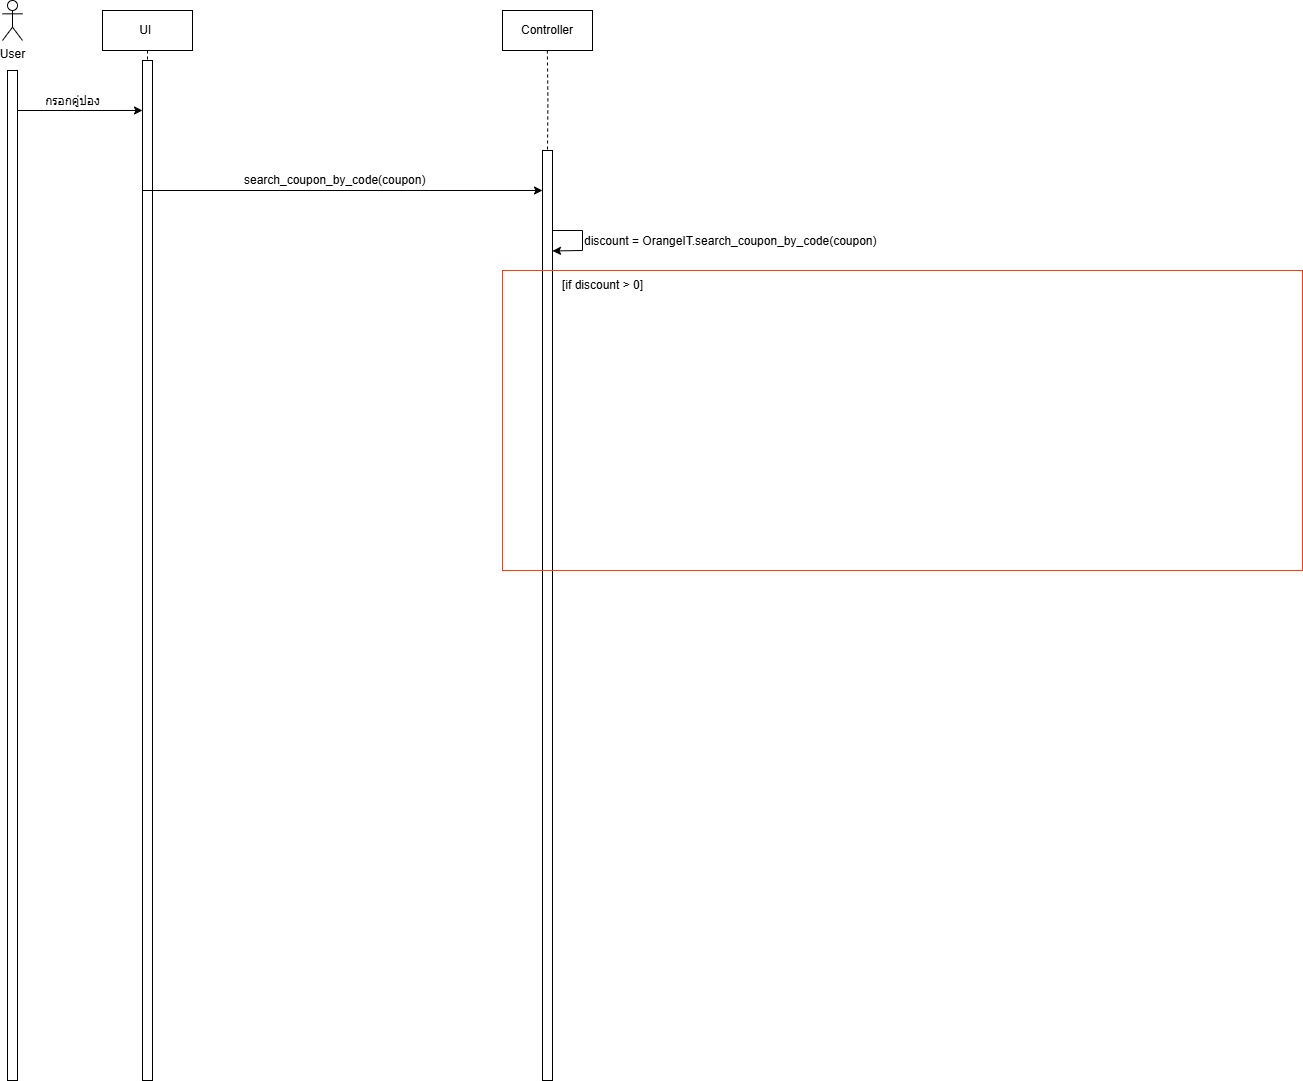

The diagram above was exported from draw.io. Its source (the exported page's mxGraphModel, read from the mxfile embedded in the PNG):
<mxGraphModel dx="1235" dy="709" grid="1" gridSize="10" guides="1" tooltips="1" connect="1" arrows="1" fold="1" page="1" pageScale="1" pageWidth="827" pageHeight="1169" math="0" shadow="0">
  <root>
    <mxCell id="0" />
    <mxCell id="1" parent="0" />
    <mxCell id="hVJ55QtlynWAErwoMbV5-12" value="" style="rounded=0;whiteSpace=wrap;html=1;" parent="1" vertex="1">
      <mxGeometry x="600" y="200" width="10" height="930" as="geometry" />
    </mxCell>
    <mxCell id="hVJ55QtlynWAErwoMbV5-5" value="" style="rounded=0;whiteSpace=wrap;html=1;" parent="1" vertex="1">
      <mxGeometry x="200" y="110" width="10" height="1020" as="geometry" />
    </mxCell>
    <mxCell id="hVJ55QtlynWAErwoMbV5-1" value="User" style="shape=umlActor;verticalLabelPosition=bottom;verticalAlign=top;html=1;outlineConnect=0;" parent="1" vertex="1">
      <mxGeometry x="60" y="50" width="20" height="40" as="geometry" />
    </mxCell>
    <mxCell id="hVJ55QtlynWAErwoMbV5-2" style="edgeStyle=orthogonalEdgeStyle;rounded=0;orthogonalLoop=1;jettySize=auto;html=1;exitX=0.5;exitY=1;exitDx=0;exitDy=0;curved=0;strokeColor=default;dashed=1;endArrow=none;startFill=0;" parent="1" source="hVJ55QtlynWAErwoMbV5-3" edge="1">
      <mxGeometry relative="1" as="geometry">
        <mxPoint x="205" y="110" as="targetPoint" />
      </mxGeometry>
    </mxCell>
    <mxCell id="hVJ55QtlynWAErwoMbV5-3" value="UI&amp;nbsp;" style="rounded=0;whiteSpace=wrap;html=1;" parent="1" vertex="1">
      <mxGeometry x="160" y="60" width="90" height="40" as="geometry" />
    </mxCell>
    <mxCell id="hVJ55QtlynWAErwoMbV5-4" value="" style="rounded=0;whiteSpace=wrap;html=1;" parent="1" vertex="1">
      <mxGeometry x="65" y="120" width="10" height="1010" as="geometry" />
    </mxCell>
    <mxCell id="hVJ55QtlynWAErwoMbV5-10" value="Controller" style="rounded=0;whiteSpace=wrap;html=1;" parent="1" vertex="1">
      <mxGeometry x="560" y="60" width="90" height="40" as="geometry" />
    </mxCell>
    <mxCell id="hVJ55QtlynWAErwoMbV5-11" style="edgeStyle=orthogonalEdgeStyle;rounded=0;orthogonalLoop=1;jettySize=auto;html=1;exitX=0.5;exitY=1;exitDx=0;exitDy=0;curved=0;strokeColor=default;dashed=1;endArrow=none;startFill=0;" parent="1" edge="1">
      <mxGeometry relative="1" as="geometry">
        <mxPoint x="605" y="200" as="targetPoint" />
        <mxPoint x="604.87" y="100" as="sourcePoint" />
      </mxGeometry>
    </mxCell>
    <mxCell id="Nj3XiCHtNmZkjSl2yjOm-1" value="" style="endArrow=classic;html=1;rounded=0;entryX=0;entryY=0.049;entryDx=0;entryDy=0;entryPerimeter=0;" edge="1" parent="1" target="hVJ55QtlynWAErwoMbV5-5">
      <mxGeometry width="50" height="50" relative="1" as="geometry">
        <mxPoint x="75" y="160" as="sourcePoint" />
        <mxPoint x="125" y="110" as="targetPoint" />
      </mxGeometry>
    </mxCell>
    <mxCell id="Nj3XiCHtNmZkjSl2yjOm-2" value="กรอกคู่ปอง" style="text;html=1;align=center;verticalAlign=middle;resizable=0;points=[];autosize=1;strokeColor=none;fillColor=none;" vertex="1" parent="1">
      <mxGeometry x="90" y="136" width="80" height="30" as="geometry" />
    </mxCell>
    <mxCell id="Nj3XiCHtNmZkjSl2yjOm-4" value="search_coupon_by_code(coupon)" style="text;whiteSpace=wrap;" vertex="1" parent="1">
      <mxGeometry x="300" y="216" width="190" height="20" as="geometry" />
    </mxCell>
    <mxCell id="Nj3XiCHtNmZkjSl2yjOm-5" value="" style="endArrow=classic;html=1;rounded=0;entryX=0;entryY=0.043;entryDx=0;entryDy=0;entryPerimeter=0;" edge="1" parent="1" target="hVJ55QtlynWAErwoMbV5-12">
      <mxGeometry width="50" height="50" relative="1" as="geometry">
        <mxPoint x="200" y="240" as="sourcePoint" />
        <mxPoint x="325" y="240" as="targetPoint" />
      </mxGeometry>
    </mxCell>
    <mxCell id="Nj3XiCHtNmZkjSl2yjOm-6" value="discount = OrangeIT.search_coupon_by_code(coupon)" style="text;whiteSpace=wrap;" vertex="1" parent="1">
      <mxGeometry x="640" y="277" width="330" height="40" as="geometry" />
    </mxCell>
    <mxCell id="Nj3XiCHtNmZkjSl2yjOm-7" value="" style="endArrow=classic;html=1;rounded=0;entryX=1;entryY=0.108;entryDx=0;entryDy=0;entryPerimeter=0;" edge="1" parent="1" target="hVJ55QtlynWAErwoMbV5-12">
      <mxGeometry width="50" height="50" relative="1" as="geometry">
        <mxPoint x="610" y="280" as="sourcePoint" />
        <mxPoint x="640" y="340" as="targetPoint" />
        <Array as="points">
          <mxPoint x="640" y="280" />
          <mxPoint x="640" y="300" />
        </Array>
      </mxGeometry>
    </mxCell>
    <mxCell id="Nj3XiCHtNmZkjSl2yjOm-8" value="" style="rounded=0;whiteSpace=wrap;html=1;fillColor=none;strokeColor=#FF3D0A;glass=0;movable=1;resizable=1;rotatable=1;deletable=1;editable=1;locked=0;connectable=1;" vertex="1" parent="1">
      <mxGeometry x="560" y="320" width="800" height="300" as="geometry" />
    </mxCell>
    <mxCell id="Nj3XiCHtNmZkjSl2yjOm-9" value="[if discount &amp;gt; 0]" style="text;html=1;align=center;verticalAlign=middle;resizable=0;points=[];autosize=1;strokeColor=none;fillColor=none;" vertex="1" parent="1">
      <mxGeometry x="610" y="320" width="100" height="30" as="geometry" />
    </mxCell>
  </root>
</mxGraphModel>